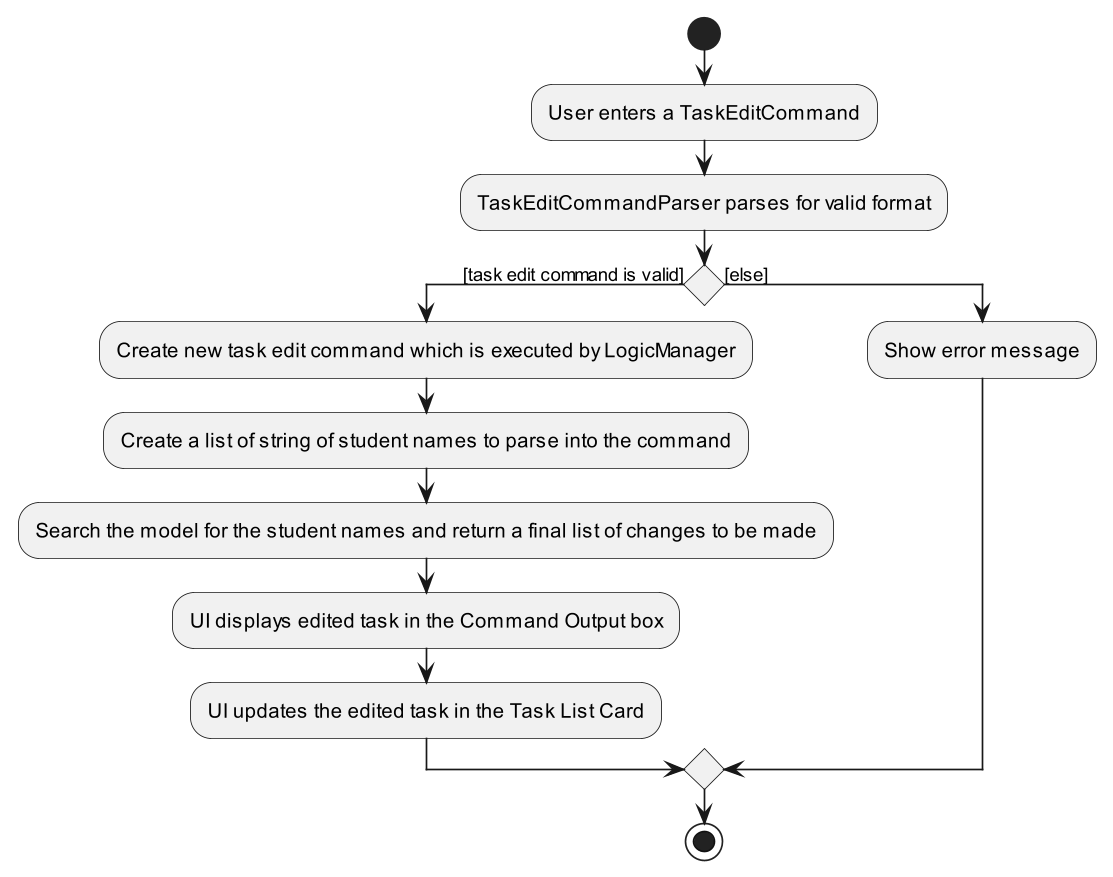

The diagram above was rendered by PlantUML. Its source (embedded in the PNG):
@startuml
scale 1.35
start
:User enters a TaskEditCommand;
:TaskEditCommandParser parses for valid format;
'Since the beta syntax does not support placing the condition outside the
'diamond we place it as the true branch instead.

if () then ([task edit command is valid])
    :Create new task edit command which is executed by LogicManager;
    :Create a list of string of student names to parse into the command;
    :Search the model for the student names and return a final list of changes to be made;
    :UI displays edited task in the Command Output box;
    :UI updates the edited task in the Task List Card;
else ([else])
    :Show error message;
endif
stop
@enduml